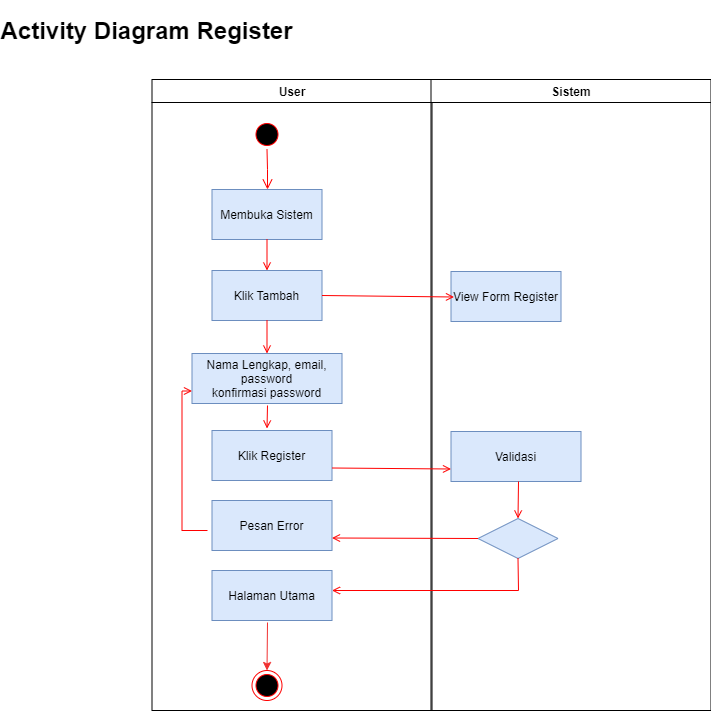

The diagram above was exported from draw.io. Its source (the exported page's mxGraphModel, read from the mxfile embedded in the PNG):
<mxGraphModel dx="1038" dy="528" grid="1" gridSize="10" guides="1" tooltips="1" connect="1" arrows="1" fold="1" page="1" pageScale="1" pageWidth="1169" pageHeight="826" background="none" math="0" shadow="0">
  <root>
    <mxCell id="0" />
    <mxCell id="1" parent="0" />
    <mxCell id="2" value="User" style="swimlane;whiteSpace=wrap" parent="1" vertex="1">
      <mxGeometry x="165.5" y="129" width="280" height="631" as="geometry" />
    </mxCell>
    <mxCell id="5" value="" style="ellipse;shape=startState;fillColor=#000000;strokeColor=#ff0000;" parent="2" vertex="1">
      <mxGeometry x="100" y="40" width="30" height="30" as="geometry" />
    </mxCell>
    <mxCell id="6" value="" style="edgeStyle=elbowEdgeStyle;elbow=horizontal;verticalAlign=bottom;endArrow=open;endSize=8;strokeColor=#FF0000;endFill=1;rounded=0" parent="2" source="5" target="7" edge="1">
      <mxGeometry x="100" y="40" as="geometry">
        <mxPoint x="115" y="110" as="targetPoint" />
      </mxGeometry>
    </mxCell>
    <mxCell id="7" value="Membuka Sistem" style="fillColor=#dae8fc;strokeColor=#6c8ebf;" parent="2" vertex="1">
      <mxGeometry x="60" y="110" width="110" height="50" as="geometry" />
    </mxCell>
    <mxCell id="8" value="Klik Tambah" style="fillColor=#dae8fc;strokeColor=#6c8ebf;" parent="2" vertex="1">
      <mxGeometry x="60" y="191" width="110" height="50" as="geometry" />
    </mxCell>
    <mxCell id="9" value="" style="endArrow=open;strokeColor=#FF0000;endFill=1;rounded=0" parent="2" source="7" target="8" edge="1">
      <mxGeometry relative="1" as="geometry" />
    </mxCell>
    <mxCell id="10" value="Nama Lengkap, email,&#10;password&#10;konfirmasi password" style="fillColor=#dae8fc;strokeColor=#6c8ebf;" parent="2" vertex="1">
      <mxGeometry x="40" y="274" width="150" height="50" as="geometry" />
    </mxCell>
    <mxCell id="11" value="" style="endArrow=open;strokeColor=#FF0000;endFill=1;rounded=0" parent="2" source="8" target="10" edge="1">
      <mxGeometry relative="1" as="geometry" />
    </mxCell>
    <mxCell id="12" value="" style="edgeStyle=elbowEdgeStyle;elbow=horizontal;strokeColor=#FF0000;endArrow=open;endFill=1;rounded=0;entryX=0;entryY=0.75;entryDx=0;entryDy=0;" parent="2" target="10" edge="1">
      <mxGeometry width="100" height="100" relative="1" as="geometry">
        <mxPoint x="55.5" y="451" as="sourcePoint" />
        <mxPoint x="260" y="190" as="targetPoint" />
        <Array as="points">
          <mxPoint x="30" y="250" />
        </Array>
      </mxGeometry>
    </mxCell>
    <mxCell id="YWYSb4sUKHKOi8UFxG2X-41" value="Klik Register" style="fillColor=#dae8fc;strokeColor=#6c8ebf;" parent="2" vertex="1">
      <mxGeometry x="60" y="351" width="120" height="50" as="geometry" />
    </mxCell>
    <mxCell id="YWYSb4sUKHKOi8UFxG2X-42" value="Pesan Error" style="fillColor=#dae8fc;strokeColor=#6c8ebf;" parent="2" vertex="1">
      <mxGeometry x="60" y="421" width="120" height="50" as="geometry" />
    </mxCell>
    <mxCell id="YWYSb4sUKHKOi8UFxG2X-43" value="Halaman Utama" style="fillColor=#dae8fc;strokeColor=#6c8ebf;" parent="2" vertex="1">
      <mxGeometry x="60" y="491" width="120" height="50" as="geometry" />
    </mxCell>
    <mxCell id="YWYSb4sUKHKOi8UFxG2X-60" value="" style="ellipse;html=1;shape=endState;fillColor=#000000;strokeColor=#ff0000;" parent="2" vertex="1">
      <mxGeometry x="100" y="591" width="30" height="30" as="geometry" />
    </mxCell>
    <mxCell id="YWYSb4sUKHKOi8UFxG2X-66" value="" style="endArrow=classic;html=1;strokeColor=#F03030;entryX=0.5;entryY=0;entryDx=0;entryDy=0;" parent="2" target="YWYSb4sUKHKOi8UFxG2X-60" edge="1">
      <mxGeometry width="50" height="50" relative="1" as="geometry">
        <mxPoint x="115.5" y="543" as="sourcePoint" />
        <mxPoint x="294.5" y="351" as="targetPoint" />
      </mxGeometry>
    </mxCell>
    <mxCell id="3" value="Sistem" style="swimlane;whiteSpace=wrap" parent="1" vertex="1">
      <mxGeometry x="444.5" y="129" width="280" height="631" as="geometry" />
    </mxCell>
    <mxCell id="15" value="View Form Register" style="fillColor=#dae8fc;strokeColor=#6c8ebf;" parent="3" vertex="1">
      <mxGeometry x="20" y="192" width="110" height="50" as="geometry" />
    </mxCell>
    <mxCell id="16" value="Validasi" style="fillColor=#dae8fc;strokeColor=#6c8ebf;" parent="3" vertex="1">
      <mxGeometry x="20" y="352" width="130" height="50" as="geometry" />
    </mxCell>
    <mxCell id="YWYSb4sUKHKOi8UFxG2X-45" value="" style="rhombus;fillColor=#dae8fc;strokeColor=#6c8ebf;" parent="3" vertex="1">
      <mxGeometry x="47" y="439" width="80" height="40" as="geometry" />
    </mxCell>
    <mxCell id="YWYSb4sUKHKOi8UFxG2X-49" value="" style="endArrow=open;strokeColor=#FF0000;endFill=1;rounded=0;entryX=0.5;entryY=0;entryDx=0;entryDy=0;" parent="3" target="YWYSb4sUKHKOi8UFxG2X-45" edge="1">
      <mxGeometry relative="1" as="geometry">
        <mxPoint x="87.5" y="402" as="sourcePoint" />
        <mxPoint x="85" y="362" as="targetPoint" />
      </mxGeometry>
    </mxCell>
    <mxCell id="20" value="" style="endArrow=open;strokeColor=#FF0000;endFill=1;rounded=0;entryX=0;entryY=0.75;entryDx=0;entryDy=0;exitX=1;exitY=0.75;exitDx=0;exitDy=0;" parent="1" source="YWYSb4sUKHKOi8UFxG2X-41" target="16" edge="1">
      <mxGeometry relative="1" as="geometry" />
    </mxCell>
    <mxCell id="YWYSb4sUKHKOi8UFxG2X-44" value="" style="endArrow=open;strokeColor=#FF0000;endFill=1;rounded=0" parent="1" edge="1">
      <mxGeometry relative="1" as="geometry">
        <mxPoint x="281" y="455" as="sourcePoint" />
        <mxPoint x="280.5" y="478" as="targetPoint" />
      </mxGeometry>
    </mxCell>
    <mxCell id="YWYSb4sUKHKOi8UFxG2X-46" value="" style="endArrow=open;strokeColor=#FF0000;endFill=1;rounded=0;entryX=0;entryY=0.75;entryDx=0;entryDy=0;exitX=1;exitY=0.5;exitDx=0;exitDy=0;" parent="1" source="8" edge="1">
      <mxGeometry relative="1" as="geometry">
        <mxPoint x="358.5" y="345.0190217391304" as="sourcePoint" />
        <mxPoint x="467.5" y="346.5" as="targetPoint" />
      </mxGeometry>
    </mxCell>
    <mxCell id="YWYSb4sUKHKOi8UFxG2X-47" value="" style="endArrow=open;strokeColor=#FF0000;endFill=1;rounded=0;exitX=0;exitY=0.5;exitDx=0;exitDy=0;entryX=1;entryY=0.75;entryDx=0;entryDy=0;" parent="1" source="YWYSb4sUKHKOi8UFxG2X-45" target="YWYSb4sUKHKOi8UFxG2X-42" edge="1">
      <mxGeometry relative="1" as="geometry">
        <mxPoint x="355.5" y="527.5" as="sourcePoint" />
        <mxPoint x="400" y="610" as="targetPoint" />
      </mxGeometry>
    </mxCell>
    <mxCell id="YWYSb4sUKHKOi8UFxG2X-48" value="" style="endArrow=open;strokeColor=#FF0000;endFill=1;rounded=0;exitX=0.5;exitY=1;exitDx=0;exitDy=0;entryX=1;entryY=0.4;entryDx=0;entryDy=0;entryPerimeter=0;" parent="1" source="YWYSb4sUKHKOi8UFxG2X-45" target="YWYSb4sUKHKOi8UFxG2X-43" edge="1">
      <mxGeometry relative="1" as="geometry">
        <mxPoint x="501.5" y="597" as="sourcePoint" />
        <mxPoint x="346" y="644" as="targetPoint" />
        <Array as="points">
          <mxPoint x="532" y="640" />
        </Array>
      </mxGeometry>
    </mxCell>
    <mxCell id="YWYSb4sUKHKOi8UFxG2X-67" value="Activity Diagram Register" style="text;strokeColor=none;fillColor=none;html=1;fontSize=24;fontStyle=1;verticalAlign=middle;align=center;" parent="1" vertex="1">
      <mxGeometry x="20" y="50" width="280" height="60" as="geometry" />
    </mxCell>
  </root>
</mxGraphModel>